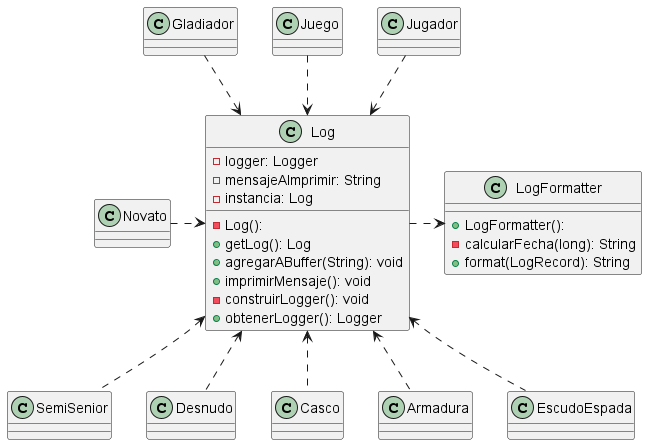

The diagram above was rendered by PlantUML. Its source (embedded in the PNG):
@startuml

class Log {
  - Log():
  - logger: Logger
  - mensajeAImprimir: String
  - instancia: Log
  + getLog(): Log
  + agregarABuffer(String): void
  + imprimirMensaje(): void
  - construirLogger(): void
  + obtenerLogger(): Logger
}



class LogFormatter {
  + LogFormatter():
  - calcularFecha(long): String
  + format(LogRecord): String
}
Log .> LogFormatter
Gladiador .-> Log
Novato .> Log
Log <-. SemiSenior
Juego .-> Log
Jugador .-> Log
Log <-. Desnudo
Log <-. Casco
Log <-. Armadura
Log <-. EscudoEspada

@enduml